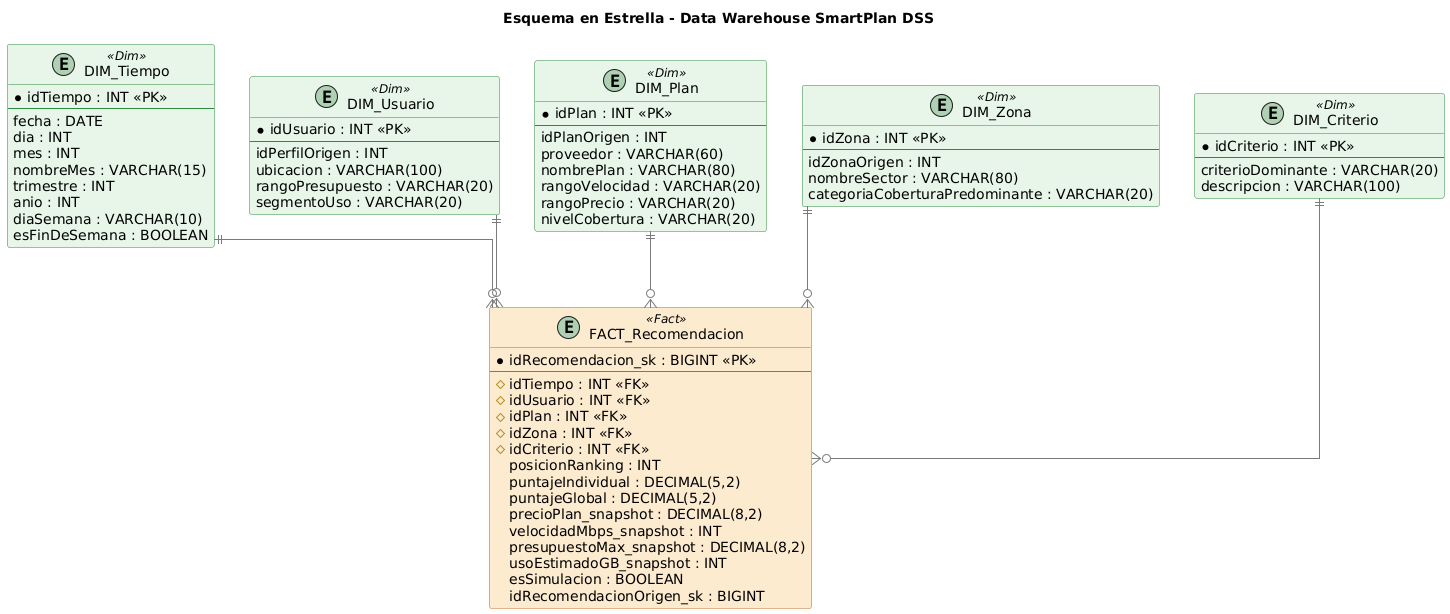

The diagram above was rendered by PlantUML. Its source (embedded in the PNG):
@startuml
skinparam linetype ortho
skinparam class {
  BackgroundColor<<Fact>> #FDEBD0
  BorderColor<<Fact>> #C0651A
  BackgroundColor<<Dim>> #E8F6E9
  BorderColor<<Dim>> #2E8B3D
  ArrowColor #7A7A7A
}
title Esquema en Estrella - Data Warehouse SmartPlan DSS

entity "FACT_Recomendacion" as FACT <<Fact>> {
  * idRecomendacion_sk : BIGINT <<PK>>
  --
  # idTiempo : INT <<FK>>
  # idUsuario : INT <<FK>>
  # idPlan : INT <<FK>>
  # idZona : INT <<FK>>
  # idCriterio : INT <<FK>>
  posicionRanking : INT
  puntajeIndividual : DECIMAL(5,2)
  puntajeGlobal : DECIMAL(5,2)
  precioPlan_snapshot : DECIMAL(8,2)
  velocidadMbps_snapshot : INT
  presupuestoMax_snapshot : DECIMAL(8,2)
  usoEstimadoGB_snapshot : INT
  esSimulacion : BOOLEAN
  idRecomendacionOrigen_sk : BIGINT
}

entity "DIM_Tiempo" as DTIEMPO <<Dim>> {
  * idTiempo : INT <<PK>>
  --
  fecha : DATE
  dia : INT
  mes : INT
  nombreMes : VARCHAR(15)
  trimestre : INT
  anio : INT
  diaSemana : VARCHAR(10)
  esFinDeSemana : BOOLEAN
}

entity "DIM_Usuario" as DUSUARIO <<Dim>> {
  * idUsuario : INT <<PK>>
  --
  idPerfilOrigen : INT
  ubicacion : VARCHAR(100)
  rangoPresupuesto : VARCHAR(20)
  segmentoUso : VARCHAR(20)
}

entity "DIM_Plan" as DPLAN <<Dim>> {
  * idPlan : INT <<PK>>
  --
  idPlanOrigen : INT
  proveedor : VARCHAR(60)
  nombrePlan : VARCHAR(80)
  rangoVelocidad : VARCHAR(20)
  rangoPrecio : VARCHAR(20)
  nivelCobertura : VARCHAR(20)
}

entity "DIM_Zona" as DZONA <<Dim>> {
  * idZona : INT <<PK>>
  --
  idZonaOrigen : INT
  nombreSector : VARCHAR(80)
  categoriaCoberturaPredominante : VARCHAR(20)
}

entity "DIM_Criterio" as DCRIT <<Dim>> {
  * idCriterio : INT <<PK>>
  --
  criterioDominante : VARCHAR(20)
  descripcion : VARCHAR(100)
}

DTIEMPO ||--o{ FACT
DUSUARIO ||--o{ FACT
DPLAN ||--o{ FACT
DZONA ||--o{ FACT
DCRIT ||--o{ FACT

@enduml